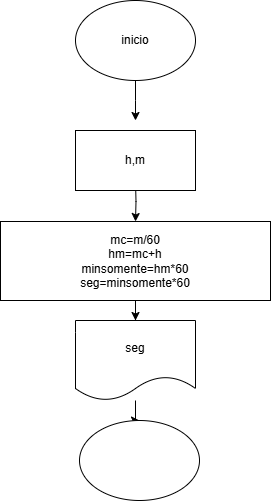

The diagram above was exported from draw.io. Its source (the exported page's mxGraphModel, read from the mxfile embedded in the PNG):
<mxGraphModel dx="880" dy="468" grid="1" gridSize="10" guides="1" tooltips="1" connect="1" arrows="1" fold="1" page="1" pageScale="1" pageWidth="827" pageHeight="1169" math="0" shadow="0">
  <root>
    <mxCell id="0" />
    <mxCell id="1" parent="0" />
    <mxCell id="INs5E-jUH2DHaq2a4_C3-6" value="" style="edgeStyle=orthogonalEdgeStyle;rounded=0;orthogonalLoop=1;jettySize=auto;html=1;" edge="1" parent="1" source="INs5E-jUH2DHaq2a4_C3-1">
      <mxGeometry relative="1" as="geometry">
        <mxPoint x="410" y="120" as="targetPoint" />
      </mxGeometry>
    </mxCell>
    <mxCell id="INs5E-jUH2DHaq2a4_C3-1" value="inicio" style="ellipse;whiteSpace=wrap;html=1;" vertex="1" parent="1">
      <mxGeometry x="350" width="120" height="80" as="geometry" />
    </mxCell>
    <mxCell id="INs5E-jUH2DHaq2a4_C3-7" value="" style="edgeStyle=orthogonalEdgeStyle;rounded=0;orthogonalLoop=1;jettySize=auto;html=1;" edge="1" parent="1" target="INs5E-jUH2DHaq2a4_C3-3">
      <mxGeometry relative="1" as="geometry">
        <mxPoint x="410" y="180" as="sourcePoint" />
      </mxGeometry>
    </mxCell>
    <mxCell id="INs5E-jUH2DHaq2a4_C3-8" value="" style="edgeStyle=orthogonalEdgeStyle;rounded=0;orthogonalLoop=1;jettySize=auto;html=1;" edge="1" parent="1" source="INs5E-jUH2DHaq2a4_C3-3" target="INs5E-jUH2DHaq2a4_C3-4">
      <mxGeometry relative="1" as="geometry" />
    </mxCell>
    <mxCell id="INs5E-jUH2DHaq2a4_C3-3" value="mc=m/60&lt;div&gt;hm=mc+h&lt;/div&gt;&lt;div&gt;minsomente=hm*60&lt;/div&gt;&lt;div&gt;seg=minsomente*60&lt;/div&gt;" style="rounded=0;whiteSpace=wrap;html=1;" vertex="1" parent="1">
      <mxGeometry x="275" y="221" width="270" height="79" as="geometry" />
    </mxCell>
    <mxCell id="INs5E-jUH2DHaq2a4_C3-9" value="" style="edgeStyle=orthogonalEdgeStyle;rounded=0;orthogonalLoop=1;jettySize=auto;html=1;" edge="1" parent="1" source="INs5E-jUH2DHaq2a4_C3-4" target="INs5E-jUH2DHaq2a4_C3-5">
      <mxGeometry relative="1" as="geometry" />
    </mxCell>
    <mxCell id="INs5E-jUH2DHaq2a4_C3-4" value="seg" style="shape=document;whiteSpace=wrap;html=1;boundedLbl=1;" vertex="1" parent="1">
      <mxGeometry x="350" y="320" width="120" height="80" as="geometry" />
    </mxCell>
    <mxCell id="INs5E-jUH2DHaq2a4_C3-5" value="" style="ellipse;whiteSpace=wrap;html=1;" vertex="1" parent="1">
      <mxGeometry x="354" y="420" width="120" height="80" as="geometry" />
    </mxCell>
    <mxCell id="INs5E-jUH2DHaq2a4_C3-10" value="h,m" style="whiteSpace=wrap;html=1;" vertex="1" parent="1">
      <mxGeometry x="350" y="130" width="120" height="60" as="geometry" />
    </mxCell>
  </root>
</mxGraphModel>